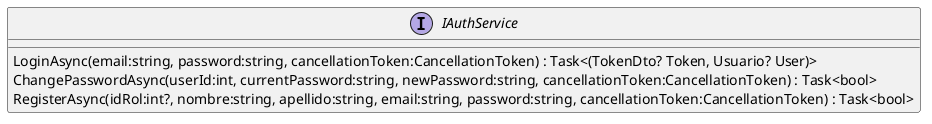

The diagram above was rendered by PlantUML. Its source (embedded in the PNG):
@startuml
interface IAuthService {
    LoginAsync(email:string, password:string, cancellationToken:CancellationToken) : Task<(TokenDto? Token, Usuario? User)>
    ChangePasswordAsync(userId:int, currentPassword:string, newPassword:string, cancellationToken:CancellationToken) : Task<bool>
    RegisterAsync(idRol:int?, nombre:string, apellido:string, email:string, password:string, cancellationToken:CancellationToken) : Task<bool>
}
@enduml